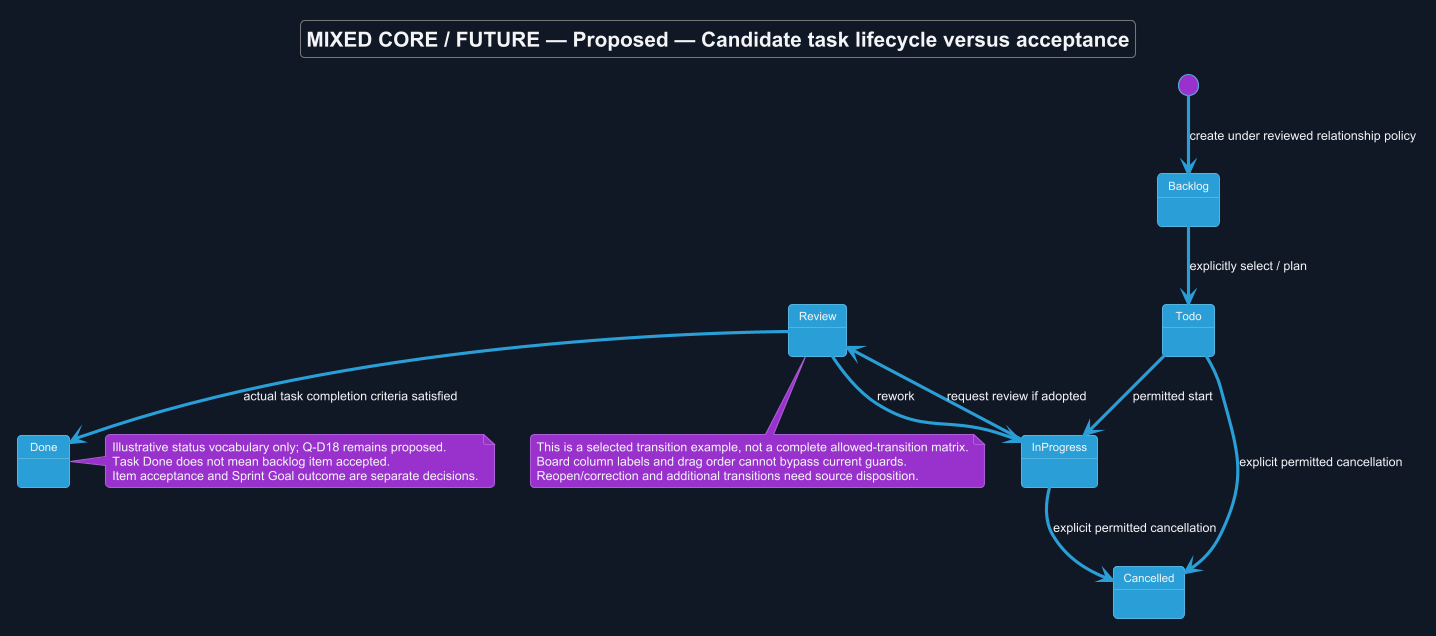

The diagram above was rendered by PlantUML. Its source (embedded in the PNG):
@startuml
!theme cyborg
skinparam backgroundColor #111827
skinparam defaultFontColor #F3F4F6
title MIXED CORE / FUTURE — Proposed — Candidate task lifecycle versus acceptance
skinparam backgroundColor #111827
skinparam shadowing false
skinparam defaultFontName Arial

[*] --> Backlog : create under reviewed relationship policy
Backlog --> Todo : explicitly select / plan
Todo --> InProgress : permitted start
InProgress --> Review : request review if adopted
Review --> Done : actual task completion criteria satisfied
Review --> InProgress : rework
Todo --> Cancelled : explicit permitted cancellation
InProgress --> Cancelled : explicit permitted cancellation
note right of Done
 Illustrative status vocabulary only; Q-D18 remains proposed.
 Task Done does not mean backlog item accepted.
 Item acceptance and Sprint Goal outcome are separate decisions.
end note
note bottom of Review
 This is a selected transition example, not a complete allowed-transition matrix.
 Board column labels and drag order cannot bypass current guards.
 Reopen/correction and additional transitions need source disposition.
end note

@enduml